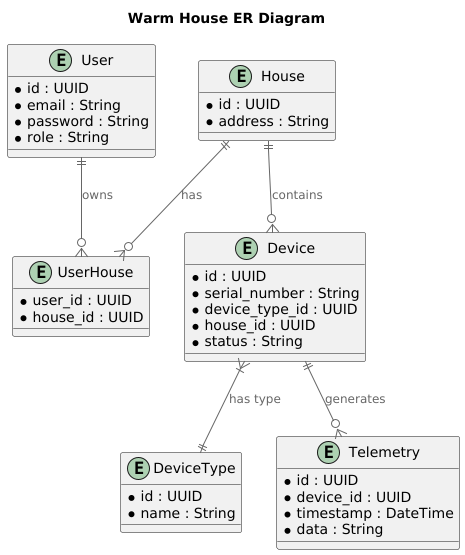

The diagram above was rendered by PlantUML. Its source (embedded in the PNG):
@startuml
!includeurl https://raw.githubusercontent.com/RicardoNiepel/C4-PlantUML/master/C4_Component.puml

title Warm House ER Diagram

entity User {
  * id : UUID
  * email : String
  * password : String
  * role : String
}

entity House {
  * id : UUID
  * address : String
}

entity UserHouse {
  * user_id : UUID
  * house_id : UUID
}

entity DeviceType {
  * id : UUID
  * name : String
}

entity Device {
  * id : UUID
  * serial_number : String
  * device_type_id : UUID
  * house_id : UUID
  * status : String
}

entity Telemetry {
  * id : UUID
  * device_id : UUID
  * timestamp : DateTime
  * data : String
}

User ||--o{ UserHouse : owns
House ||--o{ UserHouse : has

House ||--o{ Device : contains
Device }|--|| DeviceType : "has type"
Device ||--o{ Telemetry : generates

@enduml